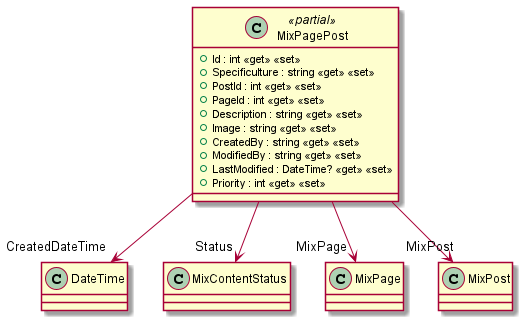

The diagram above was rendered by PlantUML. Its source (embedded in the PNG):
@startuml
class MixPagePost <<partial>> {
    + Id : int <<get>> <<set>>
    + Specificulture : string <<get>> <<set>>
    + PostId : int <<get>> <<set>>
    + PageId : int <<get>> <<set>>
    + Description : string <<get>> <<set>>
    + Image : string <<get>> <<set>>
    + CreatedBy : string <<get>> <<set>>
    + ModifiedBy : string <<get>> <<set>>
    + LastModified : DateTime? <<get>> <<set>>
    + Priority : int <<get>> <<set>>
}
MixPagePost --> "CreatedDateTime" DateTime
MixPagePost --> "Status" MixContentStatus
MixPagePost --> "MixPage" MixPage
MixPagePost --> "MixPost" MixPost
@enduml